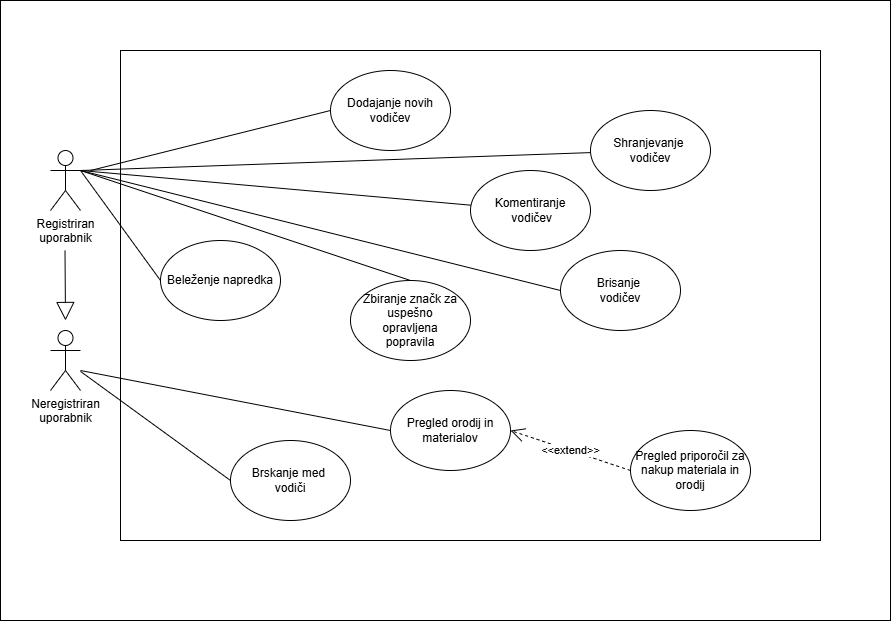

The diagram above was exported from draw.io. Its source (the exported page's mxGraphModel, read from the mxfile embedded in the PNG):
<mxGraphModel dx="3447" dy="2542" grid="1" gridSize="10" guides="1" tooltips="1" connect="1" arrows="1" fold="1" page="1" pageScale="1" pageWidth="827" pageHeight="1169" math="0" shadow="0">
  <root>
    <mxCell id="0" />
    <mxCell id="1" parent="0" />
    <mxCell id="KLRm9j1Ng6DJRQmXx6NH-28" value="" style="rounded=0;whiteSpace=wrap;html=1;" vertex="1" parent="1">
      <mxGeometry x="40" y="-70" width="890" height="620" as="geometry" />
    </mxCell>
    <mxCell id="KLRm9j1Ng6DJRQmXx6NH-1" value="Registriran&lt;div&gt;uporabnik&lt;/div&gt;" style="shape=umlActor;verticalLabelPosition=bottom;verticalAlign=top;html=1;outlineConnect=0;" vertex="1" parent="1">
      <mxGeometry x="90" y="80" width="30" height="60" as="geometry" />
    </mxCell>
    <mxCell id="KLRm9j1Ng6DJRQmXx6NH-2" value="Neregistriran&lt;div&gt;uporabnik&lt;/div&gt;" style="shape=umlActor;verticalLabelPosition=bottom;verticalAlign=top;html=1;outlineConnect=0;" vertex="1" parent="1">
      <mxGeometry x="90" y="260" width="30" height="60" as="geometry" />
    </mxCell>
    <mxCell id="KLRm9j1Ng6DJRQmXx6NH-4" value="" style="rounded=0;whiteSpace=wrap;html=1;" vertex="1" parent="1">
      <mxGeometry x="160" y="-20" width="700" height="490" as="geometry" />
    </mxCell>
    <mxCell id="KLRm9j1Ng6DJRQmXx6NH-5" value="Brskanje med&amp;nbsp;&lt;div&gt;vodiči&lt;/div&gt;" style="ellipse;whiteSpace=wrap;html=1;" vertex="1" parent="1">
      <mxGeometry x="270" y="370" width="120" height="80" as="geometry" />
    </mxCell>
    <mxCell id="KLRm9j1Ng6DJRQmXx6NH-6" value="Shranjevanje&amp;nbsp;&lt;div&gt;vodičev&lt;/div&gt;" style="ellipse;whiteSpace=wrap;html=1;" vertex="1" parent="1">
      <mxGeometry x="630" y="40" width="120" height="80" as="geometry" />
    </mxCell>
    <mxCell id="KLRm9j1Ng6DJRQmXx6NH-7" value="Dodajanje novih&lt;div&gt;vodičev&lt;/div&gt;" style="ellipse;whiteSpace=wrap;html=1;" vertex="1" parent="1">
      <mxGeometry x="370" width="120" height="80" as="geometry" />
    </mxCell>
    <mxCell id="KLRm9j1Ng6DJRQmXx6NH-8" value="Brisanje&amp;nbsp;&lt;div&gt;vodičev&lt;/div&gt;" style="ellipse;whiteSpace=wrap;html=1;" vertex="1" parent="1">
      <mxGeometry x="600" y="180" width="120" height="80" as="geometry" />
    </mxCell>
    <mxCell id="KLRm9j1Ng6DJRQmXx6NH-9" value="Komentiranje&lt;div&gt;&amp;nbsp;vodičev&lt;/div&gt;" style="ellipse;whiteSpace=wrap;html=1;" vertex="1" parent="1">
      <mxGeometry x="510" y="100" width="120" height="80" as="geometry" />
    </mxCell>
    <mxCell id="KLRm9j1Ng6DJRQmXx6NH-10" value="Pregled orodij in&lt;div&gt;materialov&lt;/div&gt;" style="ellipse;whiteSpace=wrap;html=1;" vertex="1" parent="1">
      <mxGeometry x="430" y="320" width="120" height="80" as="geometry" />
    </mxCell>
    <mxCell id="KLRm9j1Ng6DJRQmXx6NH-11" value="" style="endArrow=none;html=1;rounded=0;entryX=0;entryY=0.5;entryDx=0;entryDy=0;" edge="1" parent="1" target="KLRm9j1Ng6DJRQmXx6NH-7">
      <mxGeometry width="50" height="50" relative="1" as="geometry">
        <mxPoint x="130" y="100" as="sourcePoint" />
        <mxPoint x="460" y="180" as="targetPoint" />
      </mxGeometry>
    </mxCell>
    <mxCell id="KLRm9j1Ng6DJRQmXx6NH-12" value="" style="endArrow=none;html=1;rounded=0;entryX=0;entryY=0.5;entryDx=0;entryDy=0;" edge="1" parent="1" target="KLRm9j1Ng6DJRQmXx6NH-8">
      <mxGeometry width="50" height="50" relative="1" as="geometry">
        <mxPoint x="120" y="100" as="sourcePoint" />
        <mxPoint x="170" y="50" as="targetPoint" />
      </mxGeometry>
    </mxCell>
    <mxCell id="KLRm9j1Ng6DJRQmXx6NH-13" value="" style="endArrow=none;html=1;rounded=0;" edge="1" parent="1" target="KLRm9j1Ng6DJRQmXx6NH-6">
      <mxGeometry width="50" height="50" relative="1" as="geometry">
        <mxPoint x="120" y="100" as="sourcePoint" />
        <mxPoint x="170" y="50" as="targetPoint" />
      </mxGeometry>
    </mxCell>
    <mxCell id="KLRm9j1Ng6DJRQmXx6NH-14" value="" style="endArrow=none;html=1;rounded=0;exitX=1;exitY=0.3333333333333333;exitDx=0;exitDy=0;exitPerimeter=0;" edge="1" parent="1" source="KLRm9j1Ng6DJRQmXx6NH-1" target="KLRm9j1Ng6DJRQmXx6NH-9">
      <mxGeometry width="50" height="50" relative="1" as="geometry">
        <mxPoint x="370" y="180" as="sourcePoint" />
        <mxPoint x="420" y="130" as="targetPoint" />
      </mxGeometry>
    </mxCell>
    <mxCell id="KLRm9j1Ng6DJRQmXx6NH-16" value="" style="endArrow=none;html=1;rounded=0;entryX=0;entryY=0.5;entryDx=0;entryDy=0;" edge="1" parent="1" source="KLRm9j1Ng6DJRQmXx6NH-2" target="KLRm9j1Ng6DJRQmXx6NH-5">
      <mxGeometry width="50" height="50" relative="1" as="geometry">
        <mxPoint x="430" y="350" as="sourcePoint" />
        <mxPoint x="480" y="300" as="targetPoint" />
      </mxGeometry>
    </mxCell>
    <mxCell id="KLRm9j1Ng6DJRQmXx6NH-17" value="" style="endArrow=block;endSize=16;endFill=0;html=1;rounded=0;" edge="1" parent="1">
      <mxGeometry width="160" relative="1" as="geometry">
        <mxPoint x="104.5" y="180" as="sourcePoint" />
        <mxPoint x="105" y="250" as="targetPoint" />
      </mxGeometry>
    </mxCell>
    <mxCell id="KLRm9j1Ng6DJRQmXx6NH-19" value="" style="endArrow=none;html=1;rounded=0;entryX=0;entryY=0.5;entryDx=0;entryDy=0;" edge="1" parent="1" target="KLRm9j1Ng6DJRQmXx6NH-10">
      <mxGeometry width="50" height="50" relative="1" as="geometry">
        <mxPoint x="120" y="300" as="sourcePoint" />
        <mxPoint x="480" y="250" as="targetPoint" />
      </mxGeometry>
    </mxCell>
    <mxCell id="KLRm9j1Ng6DJRQmXx6NH-20" value="Pregled priporočil za&lt;div&gt;nakup materiala in orodij&lt;/div&gt;" style="ellipse;whiteSpace=wrap;html=1;" vertex="1" parent="1">
      <mxGeometry x="670" y="360" width="120" height="80" as="geometry" />
    </mxCell>
    <mxCell id="KLRm9j1Ng6DJRQmXx6NH-21" value="&amp;lt;&amp;lt;extend&amp;gt;&amp;gt;" style="endArrow=open;endSize=12;dashed=1;html=1;rounded=0;entryX=1;entryY=0.5;entryDx=0;entryDy=0;exitX=0;exitY=0.5;exitDx=0;exitDy=0;" edge="1" parent="1" source="KLRm9j1Ng6DJRQmXx6NH-20" target="KLRm9j1Ng6DJRQmXx6NH-10">
      <mxGeometry width="160" relative="1" as="geometry">
        <mxPoint x="500" y="350" as="sourcePoint" />
        <mxPoint x="390" y="390" as="targetPoint" />
      </mxGeometry>
    </mxCell>
    <mxCell id="KLRm9j1Ng6DJRQmXx6NH-22" value="Beleženje napredka" style="ellipse;whiteSpace=wrap;html=1;" vertex="1" parent="1">
      <mxGeometry x="200" y="170" width="120" height="80" as="geometry" />
    </mxCell>
    <mxCell id="KLRm9j1Ng6DJRQmXx6NH-24" value="" style="endArrow=none;html=1;rounded=0;entryX=0;entryY=0.5;entryDx=0;entryDy=0;" edge="1" parent="1" target="KLRm9j1Ng6DJRQmXx6NH-22">
      <mxGeometry width="50" height="50" relative="1" as="geometry">
        <mxPoint x="120" y="100" as="sourcePoint" />
        <mxPoint x="220" y="160" as="targetPoint" />
      </mxGeometry>
    </mxCell>
    <mxCell id="KLRm9j1Ng6DJRQmXx6NH-25" value="Zbiranje značk za uspešno&lt;div&gt;opravljena&lt;/div&gt;&lt;div&gt;popravila&lt;/div&gt;" style="ellipse;whiteSpace=wrap;html=1;" vertex="1" parent="1">
      <mxGeometry x="390" y="210" width="120" height="80" as="geometry" />
    </mxCell>
    <mxCell id="KLRm9j1Ng6DJRQmXx6NH-26" value="" style="endArrow=none;html=1;rounded=0;entryX=0.5;entryY=0;entryDx=0;entryDy=0;" edge="1" parent="1" target="KLRm9j1Ng6DJRQmXx6NH-25">
      <mxGeometry width="50" height="50" relative="1" as="geometry">
        <mxPoint x="120" y="100" as="sourcePoint" />
        <mxPoint x="170" y="50" as="targetPoint" />
      </mxGeometry>
    </mxCell>
  </root>
</mxGraphModel>